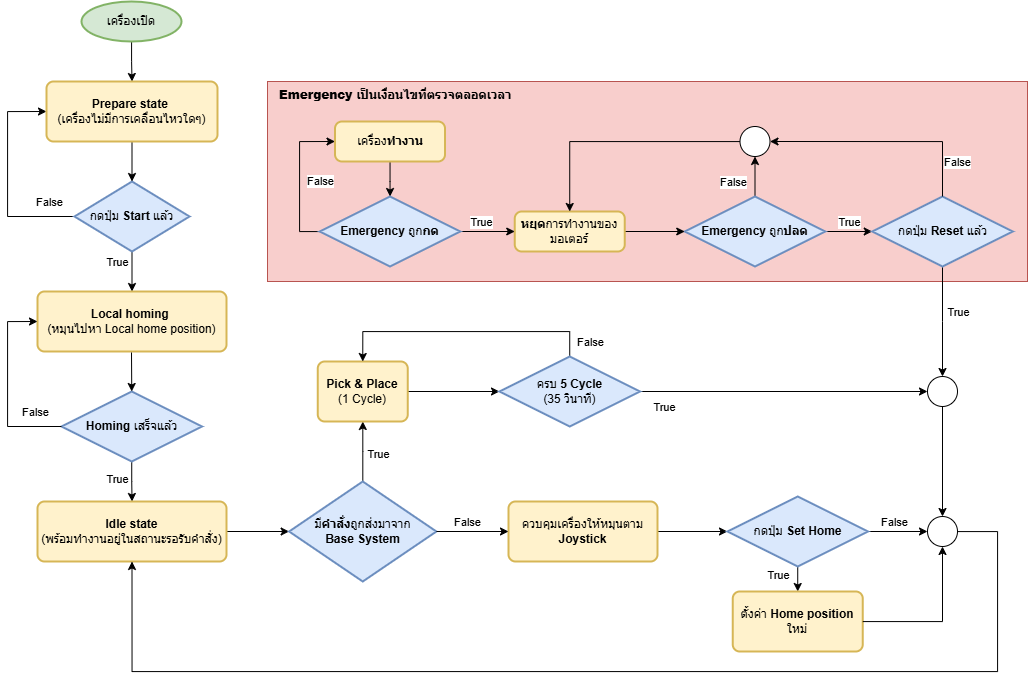

The diagram above was exported from draw.io. Its source (the exported page's mxGraphModel, read from the mxfile embedded in the PNG):
<mxGraphModel dx="2441" dy="815" grid="1" gridSize="10" guides="1" tooltips="1" connect="1" arrows="1" fold="1" page="1" pageScale="1" pageWidth="850" pageHeight="1100" math="0" shadow="0">
  <root>
    <mxCell id="0" />
    <mxCell id="1" parent="0" />
    <mxCell id="_TE7pAbeE1xTXNV3Gx-I-41" parent="1" style="rounded=0;whiteSpace=wrap;html=1;fillColor=#f8cecc;strokeColor=#b85450;" value="" vertex="1">
      <mxGeometry height="200" width="760" x="260" y="90" as="geometry" />
    </mxCell>
    <mxCell id="_TE7pAbeE1xTXNV3Gx-I-5" edge="1" parent="1" source="_TE7pAbeE1xTXNV3Gx-I-1" style="edgeStyle=orthogonalEdgeStyle;rounded=0;orthogonalLoop=1;jettySize=auto;html=1;" target="_TE7pAbeE1xTXNV3Gx-I-4" value="">
      <mxGeometry relative="1" as="geometry" />
    </mxCell>
    <mxCell id="_TE7pAbeE1xTXNV3Gx-I-1" parent="1" style="strokeWidth=2;html=1;shape=mxgraph.flowchart.start_1;whiteSpace=wrap;fillColor=#d5e8d4;strokeColor=#82b366;" value="เครื่องเปิด" vertex="1">
      <mxGeometry height="40" width="100" x="74" y="10" as="geometry" />
    </mxCell>
    <mxCell id="_TE7pAbeE1xTXNV3Gx-I-7" edge="1" parent="1" source="_TE7pAbeE1xTXNV3Gx-I-2" style="edgeStyle=orthogonalEdgeStyle;rounded=0;orthogonalLoop=1;jettySize=auto;html=1;entryX=0;entryY=0.5;entryDx=0;entryDy=0;exitX=0;exitY=0.5;exitDx=0;exitDy=0;exitPerimeter=0;" target="_TE7pAbeE1xTXNV3Gx-I-4">
      <mxGeometry relative="1" as="geometry">
        <Array as="points">
          <mxPoint y="225" />
          <mxPoint y="120" />
        </Array>
      </mxGeometry>
    </mxCell>
    <mxCell id="_TE7pAbeE1xTXNV3Gx-I-8" connectable="0" parent="_TE7pAbeE1xTXNV3Gx-I-7" style="edgeLabel;html=1;align=center;verticalAlign=middle;resizable=0;points=[];" value="False" vertex="1">
      <mxGeometry relative="1" x="-0.8085" y="-3" as="geometry">
        <mxPoint x="-6" y="-12" as="offset" />
      </mxGeometry>
    </mxCell>
    <mxCell id="_TE7pAbeE1xTXNV3Gx-I-10" edge="1" parent="1" source="_TE7pAbeE1xTXNV3Gx-I-2" style="edgeStyle=orthogonalEdgeStyle;rounded=0;orthogonalLoop=1;jettySize=auto;html=1;" target="_TE7pAbeE1xTXNV3Gx-I-9" value="">
      <mxGeometry relative="1" as="geometry" />
    </mxCell>
    <mxCell id="_TE7pAbeE1xTXNV3Gx-I-11" connectable="0" parent="_TE7pAbeE1xTXNV3Gx-I-10" style="edgeLabel;html=1;align=center;verticalAlign=middle;resizable=0;points=[];" value="True" vertex="1">
      <mxGeometry relative="1" x="-0.625" y="1" as="geometry">
        <mxPoint x="-16" y="3" as="offset" />
      </mxGeometry>
    </mxCell>
    <mxCell id="_TE7pAbeE1xTXNV3Gx-I-2" parent="1" style="strokeWidth=2;html=1;shape=mxgraph.flowchart.decision;whiteSpace=wrap;fillColor=#dae8fc;strokeColor=#6c8ebf;" value="กดปุ่ม&amp;nbsp;&lt;b&gt;Start &lt;/b&gt;แล้ว" vertex="1">
      <mxGeometry height="70" width="115" x="67" y="190" as="geometry" />
    </mxCell>
    <mxCell id="_TE7pAbeE1xTXNV3Gx-I-6" edge="1" parent="1" source="_TE7pAbeE1xTXNV3Gx-I-4" style="edgeStyle=orthogonalEdgeStyle;rounded=0;orthogonalLoop=1;jettySize=auto;html=1;" target="_TE7pAbeE1xTXNV3Gx-I-2" value="">
      <mxGeometry relative="1" as="geometry" />
    </mxCell>
    <mxCell id="_TE7pAbeE1xTXNV3Gx-I-4" parent="1" style="rounded=1;whiteSpace=wrap;html=1;absoluteArcSize=1;arcSize=14;strokeWidth=2;fillColor=#fff2cc;strokeColor=#d6b656;" value="&lt;b&gt;Prepare state&lt;/b&gt;&amp;nbsp;&lt;div&gt;(เครื่องไม่มีการเคลื่อนไหวใดๆ)&lt;/div&gt;" vertex="1">
      <mxGeometry height="60" width="171" x="39" y="90" as="geometry" />
    </mxCell>
    <mxCell id="_TE7pAbeE1xTXNV3Gx-I-9" parent="1" style="rounded=1;whiteSpace=wrap;html=1;absoluteArcSize=1;arcSize=14;strokeWidth=2;fillColor=#fff2cc;strokeColor=#d6b656;" value="&lt;b&gt;Local homing&amp;nbsp;&lt;/b&gt;&lt;div&gt;(หมุนไปหา Local home position)&lt;/div&gt;" vertex="1">
      <mxGeometry height="60" width="189" x="30" y="300" as="geometry" />
    </mxCell>
    <mxCell id="_TE7pAbeE1xTXNV3Gx-I-19" edge="1" parent="1" source="_TE7pAbeE1xTXNV3Gx-I-12" style="edgeStyle=orthogonalEdgeStyle;rounded=0;orthogonalLoop=1;jettySize=auto;html=1;" target="_TE7pAbeE1xTXNV3Gx-I-18" value="">
      <mxGeometry relative="1" as="geometry" />
    </mxCell>
    <mxCell id="_TE7pAbeE1xTXNV3Gx-I-20" connectable="0" parent="_TE7pAbeE1xTXNV3Gx-I-19" style="edgeLabel;html=1;align=center;verticalAlign=middle;resizable=0;points=[];" value="True" vertex="1">
      <mxGeometry relative="1" x="-0.1741" y="-1" as="geometry">
        <mxPoint x="-14" as="offset" />
      </mxGeometry>
    </mxCell>
    <mxCell id="_TE7pAbeE1xTXNV3Gx-I-12" parent="1" style="strokeWidth=2;html=1;shape=mxgraph.flowchart.decision;whiteSpace=wrap;fillColor=#dae8fc;strokeColor=#6c8ebf;" value="&lt;b&gt;Homing &lt;/b&gt;เสร็จแล้ว" vertex="1">
      <mxGeometry height="70" width="140.5" x="54" y="400" as="geometry" />
    </mxCell>
    <mxCell id="_TE7pAbeE1xTXNV3Gx-I-13" edge="1" parent="1" source="_TE7pAbeE1xTXNV3Gx-I-12" style="edgeStyle=orthogonalEdgeStyle;rounded=0;orthogonalLoop=1;jettySize=auto;html=1;entryX=0;entryY=0.5;entryDx=0;entryDy=0;exitX=0;exitY=0.5;exitDx=0;exitDy=0;exitPerimeter=0;" target="_TE7pAbeE1xTXNV3Gx-I-9">
      <mxGeometry relative="1" as="geometry">
        <Array as="points">
          <mxPoint y="435" />
          <mxPoint y="330" />
        </Array>
        <mxPoint x="239" y="375" as="sourcePoint" />
        <mxPoint x="254" y="270" as="targetPoint" />
      </mxGeometry>
    </mxCell>
    <mxCell id="_TE7pAbeE1xTXNV3Gx-I-14" connectable="0" parent="_TE7pAbeE1xTXNV3Gx-I-13" style="edgeLabel;html=1;align=center;verticalAlign=middle;resizable=0;points=[];" value="False" vertex="1">
      <mxGeometry relative="1" x="-0.8085" y="-3" as="geometry">
        <mxPoint x="-8" y="-12" as="offset" />
      </mxGeometry>
    </mxCell>
    <mxCell id="_TE7pAbeE1xTXNV3Gx-I-17" edge="1" parent="1" style="edgeStyle=orthogonalEdgeStyle;rounded=0;orthogonalLoop=1;jettySize=auto;html=1;entryX=0.5;entryY=0;entryDx=0;entryDy=0;entryPerimeter=0;" target="_TE7pAbeE1xTXNV3Gx-I-12" value="">
      <mxGeometry relative="1" as="geometry">
        <mxPoint x="124" y="361" as="sourcePoint" />
        <mxPoint x="59" y="280" as="targetPoint" />
      </mxGeometry>
    </mxCell>
    <mxCell id="_TE7pAbeE1xTXNV3Gx-I-43" edge="1" parent="1" source="_TE7pAbeE1xTXNV3Gx-I-18" style="edgeStyle=orthogonalEdgeStyle;rounded=0;orthogonalLoop=1;jettySize=auto;html=1;" target="_TE7pAbeE1xTXNV3Gx-I-59" value="">
      <mxGeometry relative="1" as="geometry">
        <mxPoint x="285" y="540" as="targetPoint" />
      </mxGeometry>
    </mxCell>
    <mxCell id="_TE7pAbeE1xTXNV3Gx-I-18" parent="1" style="rounded=1;whiteSpace=wrap;html=1;absoluteArcSize=1;arcSize=14;strokeWidth=2;fillColor=#fff2cc;strokeColor=#d6b656;" value="&lt;b&gt;Idle state&lt;/b&gt;&lt;br&gt;&lt;div&gt;(พร้อมทำงานอยู่ในสถานะรอรับคำสั่ง)&lt;/div&gt;" vertex="1">
      <mxGeometry height="60" width="189" x="30" y="510" as="geometry" />
    </mxCell>
    <mxCell id="_TE7pAbeE1xTXNV3Gx-I-39" edge="1" parent="1" source="_TE7pAbeE1xTXNV3Gx-I-22" style="edgeStyle=orthogonalEdgeStyle;rounded=0;orthogonalLoop=1;jettySize=auto;html=1;entryX=0.5;entryY=1;entryDx=0;entryDy=0;exitX=0.5;exitY=0;exitDx=0;exitDy=0;exitPerimeter=0;entryPerimeter=0;" target="xgtfnQsQqTnkHuUvtiFj-6">
      <mxGeometry relative="1" as="geometry">
        <Array as="points" />
      </mxGeometry>
    </mxCell>
    <mxCell id="_TE7pAbeE1xTXNV3Gx-I-40" connectable="0" parent="_TE7pAbeE1xTXNV3Gx-I-39" style="edgeLabel;html=1;align=center;verticalAlign=middle;resizable=0;points=[];" value="False" vertex="1">
      <mxGeometry relative="1" x="-0.757" as="geometry">
        <mxPoint x="-22" y="-10" as="offset" />
      </mxGeometry>
    </mxCell>
    <mxCell id="xgtfnQsQqTnkHuUvtiFj-2" edge="1" parent="1" source="_TE7pAbeE1xTXNV3Gx-I-22" style="edgeStyle=orthogonalEdgeStyle;rounded=0;orthogonalLoop=1;jettySize=auto;html=1;" target="xgtfnQsQqTnkHuUvtiFj-1" value="">
      <mxGeometry relative="1" as="geometry" />
    </mxCell>
    <mxCell id="xgtfnQsQqTnkHuUvtiFj-4" connectable="0" parent="xgtfnQsQqTnkHuUvtiFj-2" style="edgeLabel;html=1;align=center;verticalAlign=middle;resizable=0;points=[];" value="True" vertex="1">
      <mxGeometry relative="1" x="-0.0487" y="-4" as="geometry">
        <mxPoint y="-14" as="offset" />
      </mxGeometry>
    </mxCell>
    <mxCell id="_TE7pAbeE1xTXNV3Gx-I-22" parent="1" style="strokeWidth=2;html=1;shape=mxgraph.flowchart.decision;whiteSpace=wrap;fillColor=#dae8fc;strokeColor=#6c8ebf;" value="&lt;b&gt;Emergency&amp;nbsp;&lt;/b&gt;ถูก&lt;b&gt;ปลด&lt;/b&gt;" vertex="1">
      <mxGeometry height="70" width="140.5" x="677.25" y="205" as="geometry" />
    </mxCell>
    <mxCell id="_TE7pAbeE1xTXNV3Gx-I-68" edge="1" parent="1" source="_TE7pAbeE1xTXNV3Gx-I-23" style="edgeStyle=orthogonalEdgeStyle;rounded=0;orthogonalLoop=1;jettySize=auto;html=1;" target="_TE7pAbeE1xTXNV3Gx-I-31" value="">
      <mxGeometry relative="1" as="geometry" />
    </mxCell>
    <mxCell id="_TE7pAbeE1xTXNV3Gx-I-23" parent="1" style="rounded=1;whiteSpace=wrap;html=1;absoluteArcSize=1;arcSize=14;strokeWidth=2;fillColor=#fff2cc;strokeColor=#d6b656;" value="เครื่อง&lt;b&gt;ทำงาน&lt;/b&gt;" vertex="1">
      <mxGeometry height="40" width="110" x="327.51" y="130" as="geometry" />
    </mxCell>
    <mxCell id="_TE7pAbeE1xTXNV3Gx-I-67" edge="1" parent="1" source="_TE7pAbeE1xTXNV3Gx-I-27" style="edgeStyle=orthogonalEdgeStyle;rounded=0;orthogonalLoop=1;jettySize=auto;html=1;" target="_TE7pAbeE1xTXNV3Gx-I-22" value="">
      <mxGeometry relative="1" as="geometry" />
    </mxCell>
    <mxCell id="_TE7pAbeE1xTXNV3Gx-I-27" parent="1" style="rounded=1;whiteSpace=wrap;html=1;absoluteArcSize=1;arcSize=14;strokeWidth=2;fillColor=#fff2cc;strokeColor=#d6b656;" value="&lt;b&gt;หยุด&lt;/b&gt;การทำงานของมอเตอร์" vertex="1">
      <mxGeometry height="40" width="110" x="507.25" y="220" as="geometry" />
    </mxCell>
    <mxCell id="_TE7pAbeE1xTXNV3Gx-I-65" edge="1" parent="1" source="_TE7pAbeE1xTXNV3Gx-I-31" style="edgeStyle=orthogonalEdgeStyle;rounded=0;orthogonalLoop=1;jettySize=auto;html=1;" target="_TE7pAbeE1xTXNV3Gx-I-27" value="">
      <mxGeometry relative="1" as="geometry" />
    </mxCell>
    <mxCell id="_TE7pAbeE1xTXNV3Gx-I-66" connectable="0" parent="_TE7pAbeE1xTXNV3Gx-I-65" style="edgeLabel;html=1;align=center;verticalAlign=middle;resizable=0;points=[];" value="True" vertex="1">
      <mxGeometry relative="1" x="-0.2781" y="-1" as="geometry">
        <mxPoint y="-11" as="offset" />
      </mxGeometry>
    </mxCell>
    <mxCell id="_TE7pAbeE1xTXNV3Gx-I-69" edge="1" parent="1" source="_TE7pAbeE1xTXNV3Gx-I-31" style="edgeStyle=orthogonalEdgeStyle;rounded=0;orthogonalLoop=1;jettySize=auto;html=1;entryX=0;entryY=0.5;entryDx=0;entryDy=0;" target="_TE7pAbeE1xTXNV3Gx-I-23">
      <mxGeometry relative="1" as="geometry">
        <Array as="points">
          <mxPoint x="292" y="240" />
          <mxPoint x="292" y="150" />
        </Array>
      </mxGeometry>
    </mxCell>
    <mxCell id="_TE7pAbeE1xTXNV3Gx-I-70" connectable="0" parent="_TE7pAbeE1xTXNV3Gx-I-69" style="edgeLabel;html=1;align=center;verticalAlign=middle;resizable=0;points=[];" value="False" vertex="1">
      <mxGeometry relative="1" x="-0.0361" y="-1" as="geometry">
        <mxPoint x="19" as="offset" />
      </mxGeometry>
    </mxCell>
    <mxCell id="_TE7pAbeE1xTXNV3Gx-I-31" parent="1" style="strokeWidth=2;html=1;shape=mxgraph.flowchart.decision;whiteSpace=wrap;fillColor=#dae8fc;strokeColor=#6c8ebf;" value="&lt;b&gt;Emergency&amp;nbsp;&lt;/b&gt;ถูก&lt;b&gt;กด&lt;/b&gt;" vertex="1">
      <mxGeometry height="70" width="140.5" x="312.25" y="205" as="geometry" />
    </mxCell>
    <mxCell id="_TE7pAbeE1xTXNV3Gx-I-42" parent="1" style="text;html=1;whiteSpace=wrap;strokeColor=none;fillColor=none;align=left;verticalAlign=top;rounded=0;fontStyle=1" value="&lt;b&gt;Emergency&amp;nbsp;&lt;/b&gt;เป็นเงื่อนไขที่ตรวจตลอดเวลา" vertex="1">
      <mxGeometry height="30" width="290" x="270" y="90" as="geometry" />
    </mxCell>
    <mxCell id="_TE7pAbeE1xTXNV3Gx-I-48" edge="1" parent="1" source="_TE7pAbeE1xTXNV3Gx-I-44" style="edgeStyle=orthogonalEdgeStyle;rounded=0;orthogonalLoop=1;jettySize=auto;html=1;" target="_TE7pAbeE1xTXNV3Gx-I-47" value="">
      <mxGeometry relative="1" as="geometry" />
    </mxCell>
    <mxCell id="_TE7pAbeE1xTXNV3Gx-I-44" parent="1" style="rounded=1;whiteSpace=wrap;html=1;absoluteArcSize=1;arcSize=14;strokeWidth=2;fillColor=#fff2cc;strokeColor=#d6b656;" value="ควบคุมเครื่องให้หมุนตาม&lt;div&gt;&lt;b&gt;Joystick&lt;/b&gt;&lt;/div&gt;" vertex="1">
      <mxGeometry height="60" width="149" x="501" y="510" as="geometry" />
    </mxCell>
    <mxCell id="_TE7pAbeE1xTXNV3Gx-I-72" edge="1" parent="1" source="_TE7pAbeE1xTXNV3Gx-I-47" style="edgeStyle=orthogonalEdgeStyle;rounded=0;orthogonalLoop=1;jettySize=auto;html=1;" target="_TE7pAbeE1xTXNV3Gx-I-49" value="">
      <mxGeometry relative="1" as="geometry" />
    </mxCell>
    <mxCell id="_TE7pAbeE1xTXNV3Gx-I-73" connectable="0" parent="_TE7pAbeE1xTXNV3Gx-I-72" style="edgeLabel;html=1;align=center;verticalAlign=middle;resizable=0;points=[];" value="True" vertex="1">
      <mxGeometry relative="1" x="-0.376" y="-1" as="geometry">
        <mxPoint x="-19" y="1" as="offset" />
      </mxGeometry>
    </mxCell>
    <mxCell id="_TE7pAbeE1xTXNV3Gx-I-74" edge="1" parent="1" source="_TE7pAbeE1xTXNV3Gx-I-47" style="edgeStyle=orthogonalEdgeStyle;rounded=0;orthogonalLoop=1;jettySize=auto;html=1;" target="_TE7pAbeE1xTXNV3Gx-I-56" value="">
      <mxGeometry relative="1" as="geometry" />
    </mxCell>
    <mxCell id="_TE7pAbeE1xTXNV3Gx-I-75" connectable="0" parent="_TE7pAbeE1xTXNV3Gx-I-74" style="edgeLabel;html=1;align=center;verticalAlign=middle;resizable=0;points=[];" value="False" vertex="1">
      <mxGeometry relative="1" x="-0.23" y="1" as="geometry">
        <mxPoint x="3" y="-9" as="offset" />
      </mxGeometry>
    </mxCell>
    <mxCell id="_TE7pAbeE1xTXNV3Gx-I-47" parent="1" style="strokeWidth=2;html=1;shape=mxgraph.flowchart.decision;whiteSpace=wrap;fillColor=#dae8fc;strokeColor=#6c8ebf;" value="กดปุ่ม &lt;b&gt;Set Home&lt;/b&gt;" vertex="1">
      <mxGeometry height="70" width="140.5" x="720" y="505" as="geometry" />
    </mxCell>
    <mxCell id="_TE7pAbeE1xTXNV3Gx-I-49" parent="1" style="rounded=1;whiteSpace=wrap;html=1;absoluteArcSize=1;arcSize=14;strokeWidth=2;fillColor=#fff2cc;strokeColor=#d6b656;" value="ตั้งค่า &lt;b&gt;Home position&lt;/b&gt; ใหม่" vertex="1">
      <mxGeometry height="60" width="130" x="725.25" y="600" as="geometry" />
    </mxCell>
    <mxCell id="_TE7pAbeE1xTXNV3Gx-I-77" edge="1" parent="1" source="_TE7pAbeE1xTXNV3Gx-I-56" style="edgeStyle=orthogonalEdgeStyle;rounded=0;orthogonalLoop=1;jettySize=auto;html=1;entryX=0.5;entryY=1;entryDx=0;entryDy=0;" target="_TE7pAbeE1xTXNV3Gx-I-18">
      <mxGeometry relative="1" as="geometry">
        <Array as="points">
          <mxPoint x="990" y="540" />
          <mxPoint x="990" y="680" />
          <mxPoint x="125" y="680" />
        </Array>
      </mxGeometry>
    </mxCell>
    <mxCell id="_TE7pAbeE1xTXNV3Gx-I-56" parent="1" style="verticalLabelPosition=bottom;verticalAlign=top;html=1;shape=mxgraph.flowchart.on-page_reference;" value="" vertex="1">
      <mxGeometry height="30" width="30" x="920" y="525" as="geometry" />
    </mxCell>
    <mxCell id="_TE7pAbeE1xTXNV3Gx-I-91" edge="1" parent="1" source="_TE7pAbeE1xTXNV3Gx-I-59" style="edgeStyle=orthogonalEdgeStyle;rounded=0;orthogonalLoop=1;jettySize=auto;html=1;" target="_TE7pAbeE1xTXNV3Gx-I-89" value="">
      <mxGeometry relative="1" as="geometry" />
    </mxCell>
    <mxCell id="_TE7pAbeE1xTXNV3Gx-I-92" connectable="0" parent="_TE7pAbeE1xTXNV3Gx-I-91" style="edgeLabel;html=1;align=center;verticalAlign=middle;resizable=0;points=[];" value="True" vertex="1">
      <mxGeometry relative="1" x="-0.0557" y="1" as="geometry">
        <mxPoint x="16" as="offset" />
      </mxGeometry>
    </mxCell>
    <mxCell id="_TE7pAbeE1xTXNV3Gx-I-59" parent="1" style="strokeWidth=2;html=1;shape=mxgraph.flowchart.decision;whiteSpace=wrap;fillColor=#dae8fc;strokeColor=#6c8ebf;" value="มี&lt;b&gt;คำสั่ง&lt;/b&gt;ถูกส่งมาจาก&lt;div&gt;&lt;b&gt;Base System&lt;/b&gt;&lt;/div&gt;" vertex="1">
      <mxGeometry height="100" width="147.25" x="281.64" y="490" as="geometry" />
    </mxCell>
    <mxCell id="_TE7pAbeE1xTXNV3Gx-I-76" edge="1" parent="1" source="_TE7pAbeE1xTXNV3Gx-I-49" style="edgeStyle=orthogonalEdgeStyle;rounded=0;orthogonalLoop=1;jettySize=auto;html=1;entryX=0.5;entryY=1;entryDx=0;entryDy=0;entryPerimeter=0;" target="_TE7pAbeE1xTXNV3Gx-I-56">
      <mxGeometry relative="1" as="geometry" />
    </mxCell>
    <mxCell id="_TE7pAbeE1xTXNV3Gx-I-79" parent="1" style="verticalLabelPosition=bottom;verticalAlign=top;html=1;shape=mxgraph.flowchart.on-page_reference;" value="" vertex="1">
      <mxGeometry height="30" width="30" x="920" y="385" as="geometry" />
    </mxCell>
    <mxCell id="_TE7pAbeE1xTXNV3Gx-I-86" edge="1" parent="1" source="_TE7pAbeE1xTXNV3Gx-I-59" style="edgeStyle=orthogonalEdgeStyle;rounded=0;orthogonalLoop=1;jettySize=auto;html=1;entryX=0;entryY=0.5;entryDx=0;entryDy=0;" target="_TE7pAbeE1xTXNV3Gx-I-44">
      <mxGeometry relative="1" as="geometry" />
    </mxCell>
    <mxCell id="_TE7pAbeE1xTXNV3Gx-I-87" connectable="0" parent="_TE7pAbeE1xTXNV3Gx-I-86" style="edgeLabel;html=1;align=center;verticalAlign=middle;resizable=0;points=[];" value="False" vertex="1">
      <mxGeometry relative="1" x="-0.6956" y="2" as="geometry">
        <mxPoint x="20" y="-8" as="offset" />
      </mxGeometry>
    </mxCell>
    <mxCell id="_TE7pAbeE1xTXNV3Gx-I-88" edge="1" parent="1" source="_TE7pAbeE1xTXNV3Gx-I-79" style="edgeStyle=orthogonalEdgeStyle;rounded=0;orthogonalLoop=1;jettySize=auto;html=1;entryX=0.5;entryY=0;entryDx=0;entryDy=0;entryPerimeter=0;" target="_TE7pAbeE1xTXNV3Gx-I-56">
      <mxGeometry relative="1" as="geometry" />
    </mxCell>
    <mxCell id="_TE7pAbeE1xTXNV3Gx-I-93" edge="1" parent="1" source="_TE7pAbeE1xTXNV3Gx-I-89" style="edgeStyle=orthogonalEdgeStyle;rounded=0;orthogonalLoop=1;jettySize=auto;html=1;" target="_TE7pAbeE1xTXNV3Gx-I-90" value="">
      <mxGeometry relative="1" as="geometry" />
    </mxCell>
    <mxCell id="_TE7pAbeE1xTXNV3Gx-I-89" parent="1" style="rounded=1;whiteSpace=wrap;html=1;absoluteArcSize=1;arcSize=14;strokeWidth=2;fillColor=#fff2cc;strokeColor=#d6b656;" value="&lt;b&gt;Pick &amp;amp; Place&lt;/b&gt;&lt;div&gt;(1 Cycle)&lt;/div&gt;" vertex="1">
      <mxGeometry height="60" width="90" x="310.26" y="370" as="geometry" />
    </mxCell>
    <mxCell id="_TE7pAbeE1xTXNV3Gx-I-94" edge="1" parent="1" source="_TE7pAbeE1xTXNV3Gx-I-90" style="edgeStyle=orthogonalEdgeStyle;rounded=0;orthogonalLoop=1;jettySize=auto;html=1;entryX=0.5;entryY=0;entryDx=0;entryDy=0;" target="_TE7pAbeE1xTXNV3Gx-I-89">
      <mxGeometry relative="1" as="geometry">
        <Array as="points">
          <mxPoint x="562" y="340" />
          <mxPoint x="355" y="340" />
        </Array>
      </mxGeometry>
    </mxCell>
    <mxCell id="_TE7pAbeE1xTXNV3Gx-I-95" connectable="0" parent="_TE7pAbeE1xTXNV3Gx-I-94" style="edgeLabel;html=1;align=center;verticalAlign=middle;resizable=0;points=[];" value="False" vertex="1">
      <mxGeometry relative="1" x="-0.543" as="geometry">
        <mxPoint x="55" y="10" as="offset" />
      </mxGeometry>
    </mxCell>
    <mxCell id="_TE7pAbeE1xTXNV3Gx-I-96" edge="1" parent="1" source="_TE7pAbeE1xTXNV3Gx-I-90" style="edgeStyle=orthogonalEdgeStyle;rounded=0;orthogonalLoop=1;jettySize=auto;html=1;" target="_TE7pAbeE1xTXNV3Gx-I-79">
      <mxGeometry relative="1" as="geometry" />
    </mxCell>
    <mxCell id="_TE7pAbeE1xTXNV3Gx-I-97" connectable="0" parent="_TE7pAbeE1xTXNV3Gx-I-96" style="edgeLabel;html=1;align=center;verticalAlign=middle;resizable=0;points=[];" value="True" vertex="1">
      <mxGeometry relative="1" x="-0.3533" y="-2" as="geometry">
        <mxPoint x="-69" y="13" as="offset" />
      </mxGeometry>
    </mxCell>
    <mxCell id="_TE7pAbeE1xTXNV3Gx-I-90" parent="1" style="strokeWidth=2;html=1;shape=mxgraph.flowchart.decision;whiteSpace=wrap;fillColor=#dae8fc;strokeColor=#6c8ebf;" value="ครบ &lt;b&gt;5 Cycle&lt;/b&gt;&lt;div&gt;(35 วินาที)&lt;/div&gt;" vertex="1">
      <mxGeometry height="70" width="140.5" x="492" y="365" as="geometry" />
    </mxCell>
    <mxCell id="xgtfnQsQqTnkHuUvtiFj-3" edge="1" parent="1" source="xgtfnQsQqTnkHuUvtiFj-1" style="edgeStyle=orthogonalEdgeStyle;rounded=0;orthogonalLoop=1;jettySize=auto;html=1;" target="_TE7pAbeE1xTXNV3Gx-I-79" value="">
      <mxGeometry relative="1" as="geometry" />
    </mxCell>
    <mxCell id="xgtfnQsQqTnkHuUvtiFj-5" connectable="0" parent="xgtfnQsQqTnkHuUvtiFj-3" style="edgeLabel;html=1;align=center;verticalAlign=middle;resizable=0;points=[];" value="True" vertex="1">
      <mxGeometry relative="1" x="0.0498" y="-3" as="geometry">
        <mxPoint x="18" y="-13" as="offset" />
      </mxGeometry>
    </mxCell>
    <mxCell id="xgtfnQsQqTnkHuUvtiFj-1" parent="1" style="strokeWidth=2;html=1;shape=mxgraph.flowchart.decision;whiteSpace=wrap;fillColor=#dae8fc;strokeColor=#6c8ebf;" value="กดปุ่ม &lt;b&gt;Reset&amp;nbsp;&lt;/b&gt;แล้ว" vertex="1">
      <mxGeometry height="70" width="140.5" x="864.75" y="205" as="geometry" />
    </mxCell>
    <mxCell id="xgtfnQsQqTnkHuUvtiFj-7" edge="1" parent="1" source="xgtfnQsQqTnkHuUvtiFj-6" style="edgeStyle=orthogonalEdgeStyle;rounded=0;orthogonalLoop=1;jettySize=auto;html=1;" target="_TE7pAbeE1xTXNV3Gx-I-27">
      <mxGeometry relative="1" as="geometry" />
    </mxCell>
    <mxCell id="xgtfnQsQqTnkHuUvtiFj-6" parent="1" style="verticalLabelPosition=bottom;verticalAlign=top;html=1;shape=mxgraph.flowchart.on-page_reference;" value="" vertex="1">
      <mxGeometry height="30" width="30" x="732.5" y="135" as="geometry" />
    </mxCell>
    <mxCell id="xgtfnQsQqTnkHuUvtiFj-8" edge="1" parent="1" source="xgtfnQsQqTnkHuUvtiFj-1" style="edgeStyle=orthogonalEdgeStyle;rounded=0;orthogonalLoop=1;jettySize=auto;html=1;entryX=1;entryY=0.5;entryDx=0;entryDy=0;entryPerimeter=0;" target="xgtfnQsQqTnkHuUvtiFj-6">
      <mxGeometry relative="1" as="geometry">
        <Array as="points">
          <mxPoint x="935" y="150" />
        </Array>
      </mxGeometry>
    </mxCell>
    <mxCell id="xgtfnQsQqTnkHuUvtiFj-9" connectable="0" parent="xgtfnQsQqTnkHuUvtiFj-8" style="edgeLabel;html=1;align=center;verticalAlign=middle;resizable=0;points=[];" value="False" vertex="1">
      <mxGeometry relative="1" x="-0.3112" y="3" as="geometry">
        <mxPoint x="38" y="17" as="offset" />
      </mxGeometry>
    </mxCell>
  </root>
</mxGraphModel>